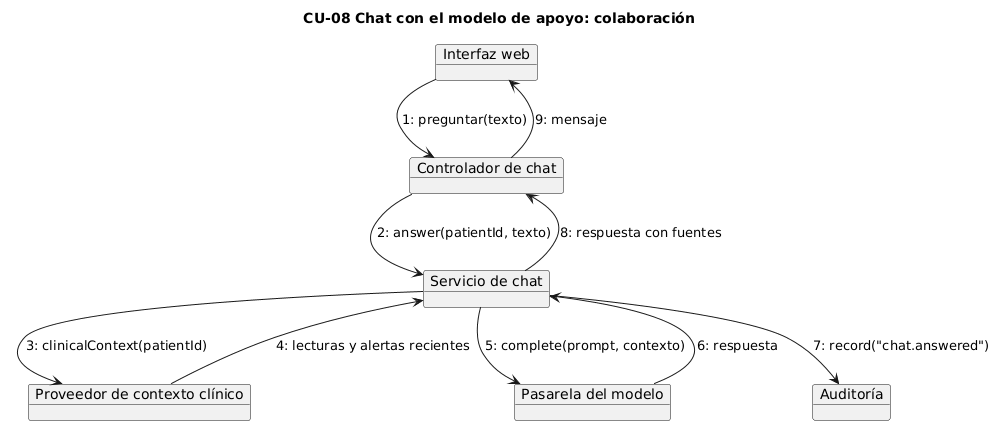

The diagram above was rendered by PlantUML. Its source (embedded in the PNG):
@startuml
title CU-08 Chat con el modelo de apoyo: colaboración

object "Interfaz web" as ui
object "Controlador de chat" as ctrl
object "Servicio de chat" as svc
object "Proveedor de contexto clínico" as context
object "Pasarela del modelo" as gateway
object "Auditoría" as audit

ui --> ctrl : 1: preguntar(texto)
ctrl --> svc : 2: answer(patientId, texto)
svc --> context : 3: clinicalContext(patientId)
context --> svc : 4: lecturas y alertas recientes
svc --> gateway : 5: complete(prompt, contexto)
gateway --> svc : 6: respuesta
svc --> audit : 7: record("chat.answered")
svc --> ctrl : 8: respuesta con fuentes
ctrl --> ui : 9: mensaje
@enduml